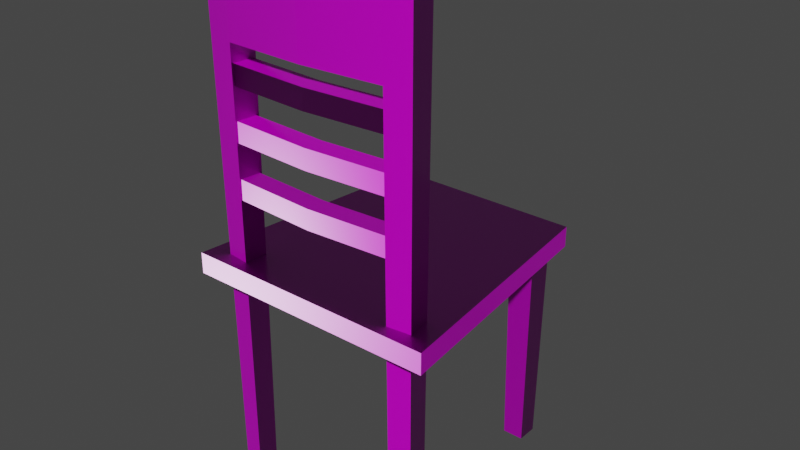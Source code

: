 # Source: Blender_lab3_211A_strilets.blend  (saved by Blender 2.93.21; exported with 4.5.12 LTS)
import bpy
from mathutils import Matrix  # noqa: F401  (used for matrix-valued properties, if any)

bpy.ops.wm.read_factory_settings(use_empty=True)
scene = bpy.context.scene
scene.name = 'Scene'

# ---- collections
col_collection = bpy.data.collections.new('Collection'); scene.collection.children.link(col_collection)

# ---- images (referenced by path relative to the original .blend; pixels are not part of the script)
import os
ASSET_DIR = os.environ.get("B2B_ASSET_DIR", "")  # directory of the original .blend (textures are referenced by path, not embedded)
HERE = os.path.dirname(os.path.abspath(__file__))  # packed textures are extracted next to this script under _unpacked/

def load_image(name, relpath, width, height, colorspace="sRGB"):
    """Load a texture the original file referenced (path relative to the .blend, or extracted next to this script)."""
    p = next((c for c in (os.path.join(HERE, relpath), os.path.join(ASSET_DIR, relpath)) if relpath and os.path.exists(c)), "")
    if p:
        img = bpy.data.images.load(p, check_existing=True)
        img.name = name
    else:  # same state as the original file: an image datablock whose file is absent (Cycles renders it pink)
        img = bpy.data.images.new(name, width, height)
        img.source = "FILE"
        img.filepath = "//" + (relpath or name)
    img.colorspace_settings.name = colorspace
    return img
img_krzeslolow_defaultmaterial_basecolor_png = load_image('krzesloLow_DefaultMaterial_BaseColor.png', 'krzesloLow_DefaultMaterial_BaseColor.png', 1024, 1024, 'sRGB')
img_krzeslolow_defaultmaterial_metallic_png = load_image('krzesloLow_DefaultMaterial_Metallic.png', 'krzesloLow_DefaultMaterial_Metallic.png', 1024, 1024, 'sRGB')
img_krzeslolow_defaultmaterial_normal_png = load_image('krzesloLow_DefaultMaterial_Normal.png', 'krzesloLow_DefaultMaterial_Normal.png', 1024, 1024, 'Non-Color')
img_krzeslolow_defaultmaterial_roughness_png = load_image('krzesloLow_DefaultMaterial_Roughness.png', 'krzesloLow_DefaultMaterial_Roughness.png', 1024, 1024, 'sRGB')

# ---- materials (node trees are filled in below, after node groups)
mat_material_002 = bpy.data.materials.new('Material.002')
mat_material_002.use_transparent_shadow = False

# ---- node groups
ng_auto_smooth = bpy.data.node_groups.new('Auto Smooth', 'GeometryNodeTree')
_s = ng_auto_smooth.interface.new_socket(name='Geometry', in_out='OUTPUT', socket_type='NodeSocketGeometry')
_s = ng_auto_smooth.interface.new_socket(name='Geometry', in_out='INPUT', socket_type='NodeSocketGeometry')
_s = ng_auto_smooth.interface.new_socket(name='Angle', in_out='INPUT', socket_type='NodeSocketFloat')
_s.subtype = 'ANGLE'
_s.min_value = 0.0
_s.max_value = 3.142
ng_auto_smooth.is_modifier = True
_N = ng_auto_smooth.nodes; _L = ng_auto_smooth.links
n0 = _N.new('NodeGroupOutput'); n0.name = 'Group Output'; n0.location = (480, -100)
n1 = _N.new('NodeGroupInput'); n1.name = 'Group Input'; n1.location = (-420, -300)
n2 = _N.new('NodeGroupInput'); n2.name = 'Group Input.001'; n2.location = (-60, -100)
n3 = _N.new('GeometryNodeSetShadeSmooth'); n3.name = 'Set Shade Smooth'; n3.location = (120, -100)
n3.domain = 'EDGE'
n4 = _N.new('GeometryNodeSetShadeSmooth'); n4.name = 'Set Shade Smooth.001'; n4.location = (300, -100)
n5 = _N.new('GeometryNodeInputMeshEdgeAngle'); n5.name = 'Edge Angle'; n5.location = (-420, -220)
n6 = _N.new('GeometryNodeInputEdgeSmooth'); n6.name = 'Is Edge Smooth'; n6.location = (-60, -160)
n7 = _N.new('GeometryNodeInputShadeSmooth'); n7.name = 'Is Face Smooth'; n7.location = (-240, -340)
n8 = _N.new('FunctionNodeBooleanMath'); n8.name = 'Boolean Math'; n8.location = (-60, -220)
n9 = _N.new('FunctionNodeCompare'); n9.name = 'Compare'; n9.location = (-240, -180)
n9.operation = 'LESS_EQUAL'
_L.new(n5.outputs[0], n9.inputs[0])
_L.new(n4.outputs[0], n0.inputs[0])
_L.new(n1.outputs[1], n9.inputs[1])
_L.new(n9.outputs[0], n8.inputs[0])
_L.new(n7.outputs[0], n8.inputs[1])
_L.new(n2.outputs[0], n3.inputs[0])
_L.new(n6.outputs[0], n3.inputs[1])
_L.new(n3.outputs[0], n4.inputs[0])
_L.new(n8.outputs[0], n3.inputs[2])
n0.is_active_output = True

# ---- material node trees
mat_material_002.use_nodes = True; mat_material_002.node_tree.nodes.clear()
_N = mat_material_002.node_tree.nodes; _L = mat_material_002.node_tree.links
n0 = _N.new('ShaderNodeBsdfPrincipled'); n0.name = 'Principled BSDF'; n0.location = (10, 300)
n0.distribution = 'GGX'
n0.subsurface_method = 'BURLEY'
n0.inputs[3].default_value = 1.45
n0.inputs[27].default_value = (0.0, 0.0, 0.0, 1.0)
n0.inputs[28].default_value = 1.0
n1 = _N.new('ShaderNodeOutputMaterial'); n1.name = 'Material Output'; n1.location = (300, 300)
n2 = _N.new('ShaderNodeTexImage'); n2.name = 'Image Texture'; n2.location = (-506, 419)
n2.image = img_krzeslolow_defaultmaterial_basecolor_png
n3 = _N.new('ShaderNodeTexImage'); n3.name = 'Image Texture.001'; n3.location = (-879, 181)
n3.image = img_krzeslolow_defaultmaterial_metallic_png
n4 = _N.new('ShaderNodeNormalMap'); n4.name = 'Normal Map'; n4.location = (-509, -376)
n5 = _N.new('ShaderNodeTexImage'); n5.name = 'Image Texture.002'; n5.location = (-831, -389)
n5.image = img_krzeslolow_defaultmaterial_normal_png
n6 = _N.new('ShaderNodeTexImage'); n6.name = 'Image Texture.003'; n6.location = (-577, 102)
n6.image = img_krzeslolow_defaultmaterial_roughness_png
_L.new(n0.outputs[0], n1.inputs[0])
_L.new(n2.outputs[0], n0.inputs[0])
_L.new(n5.outputs[0], n4.inputs[1])
_L.new(n4.outputs[0], n0.inputs[5])
_L.new(n6.outputs[0], n0.inputs[2])
n1.is_active_output = True

# ---- world
world_world = bpy.data.worlds.new('World'); scene.world = world_world
world_world.use_nodes = True; world_world.node_tree.nodes.clear()
_N = world_world.node_tree.nodes; _L = world_world.node_tree.links
n0 = _N.new('ShaderNodeOutputWorld'); n0.name = 'World Output'; n0.location = (300, 300)
n1 = _N.new('ShaderNodeBackground'); n1.name = 'Background'; n1.location = (10, 300)
n1.inputs[0].default_value = (0.05088, 0.05088, 0.05088, 1.0)
_L.new(n1.outputs[0], n0.inputs[0])
n0.is_active_output = True
world_world.color = (0.05088, 0.05088, 0.05088)
world_world.use_sun_shadow = False
world_world.sun_shadow_jitter_overblur = 0.0

# ---- meshes
me_cube_005 = bpy.data.meshes.new('Cube.005')
me_cube_005.from_pydata([(-0.6564, 0.714, -0.1032), (-0.6777, 0.6928, 1.58), (-0.6564, 0.878, -0.1032), (-0.6777, 0.8992, 1.58), (-0.4925, 0.714, -0.1032), (-0.4712, 0.6928, 1.58), (-0.4925, 0.878, -0.1032), (-0.4712, 0.8992, 1.58)], [], [(0, 1, 3, 2), (2, 3, 7, 6), (6, 7, 5, 4), (4, 5, 1, 0), (2, 6, 4, 0), (7, 3, 1, 5)])
me_cube_005.polygons.foreach_set('use_smooth', [True] * 6)
_k = set([(0, 1), (0, 2), (0, 4), (1, 3), (1, 5), (2, 3), (2, 6), (3, 7), (4, 5), (4, 6), (5, 7), (6, 7)])
me_cube_005.attributes.new('sharp_edge', 'BOOLEAN', 'EDGE').data.foreach_set('value', [ (min(e.vertices), max(e.vertices)) in _k for e in me_cube_005.edges])
_uv = me_cube_005.uv_layers.new(name='UVMap')
_uv.uv.foreach_set('vector', [0.3759, 0.6022, 0.3791, 0.8515, 0.3485, 0.8515, 0.3516, 0.6022, 0.4541, 0.6022, 0.4572, 0.8515, 0.4267, 0.8515, 0.4298, 0.6022, 0.415, 0.6022, 0.4181, 0.8515, 0.3876, 0.8515, 0.3907, 0.6022, 0.3368, 0.6022, 0.34, 0.8515, 0.3094, 0.8515, 0.3126, 0.6022, 0.5377, 0.8313, 0.5377, 0.8555, 0.5134, 0.8555, 0.5134, 0.8313, 0.1905, 0.8302, 0.16, 0.8302, 0.16, 0.7996, 0.1905, 0.7996])
me_cube_005.materials.append(mat_material_002)
me_cube_005.use_remesh_fix_poles = True
me_cube_005.use_remesh_preserve_attributes = False
me_cube_005.update()
me_cube_004 = bpy.data.meshes.new('Cube.004')
me_cube_004.from_pydata([(0.5079, 0.7131, -0.1032), (0.4876, 0.6928, 1.58), (0.5079, 0.8789, -0.1032), (0.4876, 0.8992, 1.58), (0.6738, 0.7131, -0.1032), (0.6941, 0.6928, 1.58), (0.6738, 0.8789, -0.1032), (0.6941, 0.8992, 1.58)], [], [(0, 1, 3, 2), (2, 3, 7, 6), (6, 7, 5, 4), (4, 5, 1, 0), (2, 6, 4, 0), (7, 3, 1, 5)])
me_cube_004.polygons.foreach_set('use_smooth', [True] * 6)
_k = set([(0, 1), (0, 2), (0, 4), (1, 3), (1, 5), (2, 3), (2, 6), (3, 7), (4, 5), (4, 6), (5, 7), (6, 7)])
me_cube_004.attributes.new('sharp_edge', 'BOOLEAN', 'EDGE').data.foreach_set('value', [ (min(e.vertices), max(e.vertices)) in _k for e in me_cube_004.edges])
_uv = me_cube_004.uv_layers.new(name='UVMap')
_uv.uv.foreach_set('vector', [0.1095, 0.6022, 0.1125, 0.8502, 0.08211, 0.8502, 0.0851, 0.6022, 0.03168, 0.6022, 0.03467, 0.8502, 0.004261, 0.8502, 0.007249, 0.6022, 0.1485, 0.6022, 0.1514, 0.8502, 0.121, 0.8502, 0.124, 0.6022, 0.0706, 0.6022, 0.07359, 0.8502, 0.04319, 0.8502, 0.04617, 0.6022, 0.5563, 0.8313, 0.5807, 0.8313, 0.5807, 0.8557, 0.5563, 0.8557, 0.2333, 0.8504, 0.2029, 0.8504, 0.2029, 0.82, 0.2333, 0.82])
me_cube_004.materials.append(mat_material_002)
me_cube_004.use_remesh_fix_poles = True
me_cube_004.use_remesh_preserve_attributes = False
me_cube_004.update()
me_cube_003 = bpy.data.meshes.new('Cube.003')
me_cube_003.from_pydata([(-0.8168, -0.8696, -0.1032), (-0.8441, -0.8916, 3.878), (-0.7999, -0.7137, -0.1032), (-0.8219, -0.6864, 3.878), (-0.6608, -0.8866, -0.1032), (-0.6389, -0.9139, 3.878), (-0.6439, -0.7306, -0.1032), (-0.6166, -0.7086, 3.878), (-0.8398, -0.8881, 3.331), (-0.8184, -0.6907, 3.331), (-0.6209, -0.7121, 3.331), (-0.6423, -0.9095, 3.331), (0.6462, -0.8952, -0.1032), (0.631, -0.9141, 3.878), (0.6271, -0.7241, -0.1032), (0.6081, -0.709, 3.878), (0.8172, -0.8761, -0.1032), (0.8362, -0.8913, 3.878), (0.7982, -0.705, -0.1032), (0.8133, -0.6861, 3.878), (0.6334, -0.9112, 3.337), (0.6111, -0.7113, 3.337), (0.8109, -0.6891, 3.337), (0.8332, -0.8889, 3.337), (-0.004916, -0.7454, 3.334), (-0.004481, -0.944, 3.334), (-0.003931, -0.9476, 3.878), (-0.004241, -0.7424, 3.878)], [], [(8, 1, 3, 9), (9, 3, 7, 10), (11, 5, 1, 8), (2, 6, 4, 0), (7, 3, 1, 5), (4, 11, 8, 0), (6, 10, 11, 4), (2, 9, 10, 6), (0, 8, 9, 2), (21, 15, 19, 22), (22, 19, 17, 23), (23, 17, 13, 20), (14, 18, 16, 12), (19, 15, 13, 17), (16, 23, 20, 12), (18, 22, 23, 16), (14, 21, 22, 18), (12, 20, 21, 14), (24, 21, 20, 25), (26, 25, 20, 13), (27, 26, 13, 15), (24, 27, 15, 21), (10, 7, 27, 24), (7, 5, 26, 27), (5, 11, 25, 26), (10, 24, 25, 11)])
me_cube_003.polygons.foreach_set('use_smooth', [True] * 26)
_k = set([(0, 2), (0, 4), (0, 8), (1, 3), (1, 5), (1, 8), (2, 6), (2, 9), (3, 7), (3, 9), (4, 6), (4, 11), (5, 26), (6, 10), (7, 27), (10, 11), (10, 24), (11, 25), (12, 14), (12, 16), (12, 20), (13, 17), (13, 26), (14, 18), (14, 21), (15, 19), (15, 27), (16, 18), (16, 23), (17, 19), (17, 23), (18, 22), (19, 22), (20, 21), (20, 25), (21, 24)])
me_cube_003.attributes.new('sharp_edge', 'BOOLEAN', 'EDGE').data.foreach_set('value', [ (min(e.vertices), max(e.vertices)) in _k for e in me_cube_003.edges])
_uv = me_cube_003.uv_layers.new(name='UVMap')
_uv.uv.foreach_set('vector', [0.8187, 0.08525, 0.8181, 0.004261, 0.8486, 0.004261, 0.8481, 0.08525, 0.5044, 0.5127, 0.5049, 0.5937, 0.4744, 0.5937, 0.475, 0.5127, 0.2236, 0.08528, 0.2231, 0.004291, 0.2537, 0.004313, 0.253, 0.0853, 0.004261, 0.8819, 0.004261, 0.8587, 0.02749, 0.8587, 0.02749, 0.8819, 0.2976, 0.8173, 0.3009, 0.8477, 0.2705, 0.851, 0.2672, 0.8206, 0.2263, 0.5937, 0.2236, 0.08528, 0.253, 0.0853, 0.2496, 0.5937, 0.9609, 0.004261, 0.9639, 0.5127, 0.9345, 0.5127, 0.9376, 0.004261, 0.5016, 0.004276, 0.5044, 0.5127, 0.475, 0.5127, 0.4784, 0.004261, 0.8217, 0.5937, 0.8187, 0.08525, 0.8481, 0.08525, 0.845, 0.5937, 0.2923, 0.5135, 0.2928, 0.5937, 0.2622, 0.5937, 0.2625, 0.5136, 0.8873, 0.5135, 0.8877, 0.5937, 0.8572, 0.5937, 0.8576, 0.5135, 0.004714, 0.08444, 0.004261, 0.004319, 0.03483, 0.004298, 0.03448, 0.08442, 0.6147, 0.8313, 0.6147, 0.8568, 0.5892, 0.8568, 0.5892, 0.8313, 0.3009, 0.6056, 0.2975, 0.636, 0.2671, 0.6326, 0.2705, 0.6022, 0.007207, 0.5937, 0.004714, 0.08444, 0.03448, 0.08442, 0.03269, 0.5937, 0.8852, 0.004261, 0.8873, 0.5135, 0.8576, 0.5135, 0.8597, 0.004261, 0.2899, 0.004269, 0.2923, 0.5135, 0.2625, 0.5136, 0.2644, 0.004284, 0.9239, 0.004261, 0.926, 0.5135, 0.8962, 0.5135, 0.8984, 0.004261, 0.1894, 0.6966, 0.1944, 0.7878, 0.1648, 0.7911, 0.16, 0.6967, 0.129, 0.004261, 0.129, 0.08481, 0.03448, 0.08442, 0.03483, 0.004298, 0.2926, 0.7266, 0.2622, 0.7266, 0.2671, 0.6326, 0.2975, 0.636, 0.3836, 0.5131, 0.3835, 0.5936, 0.2928, 0.5937, 0.2923, 0.5135, 0.475, 0.5127, 0.4744, 0.5937, 0.3835, 0.5936, 0.3836, 0.5131, 0.2976, 0.8173, 0.2672, 0.8206, 0.2622, 0.7266, 0.2926, 0.7266, 0.2231, 0.004291, 0.2236, 0.08528, 0.129, 0.08481, 0.129, 0.004261, 0.1944, 0.6054, 0.1894, 0.6966, 0.16, 0.6967, 0.1651, 0.6022])
me_cube_003.materials.append(mat_material_002)
me_cube_003.use_remesh_fix_poles = True
me_cube_003.use_remesh_preserve_attributes = False
me_cube_003.update()
me_cube_007 = bpy.data.meshes.new('Cube.007')
me_cube_007.from_pydata([(-0.7071, -0.8869, 2.632), (-0.7071, -0.8869, 2.789), (-0.7071, -0.7296, 2.632), (-0.7071, -0.7296, 2.789), (0.7071, -0.8869, 2.632), (0.7071, -0.8869, 2.789), (0.7071, -0.7296, 2.632), (0.7071, -0.7296, 2.789), (5.274e-16, -0.7709, 2.632), (5.274e-16, -0.7709, 2.789), (5.274e-16, -0.9282, 2.632), (5.274e-16, -0.9282, 2.789)], [], [(0, 1, 3, 2), (8, 9, 7, 6), (6, 7, 5, 4), (10, 11, 1, 0), (8, 6, 4, 10), (9, 3, 1, 11), (7, 9, 11, 5), (2, 8, 10, 0), (4, 5, 11, 10), (2, 3, 9, 8)])
me_cube_007.polygons.foreach_set('use_smooth', [True] * 10)
_k = set([(0, 1), (0, 2), (0, 10), (1, 3), (1, 11), (2, 3), (2, 8), (3, 9), (4, 5), (4, 6), (4, 10), (5, 7), (5, 11), (6, 7), (6, 8), (7, 9)])
me_cube_007.attributes.new('sharp_edge', 'BOOLEAN', 'EDGE').data.foreach_set('value', [ (min(e.vertices), max(e.vertices)) in _k for e in me_cube_007.edges])
_uv = me_cube_007.uv_layers.new(name='UVMap')
_uv.uv.foreach_set('vector', [0.16, 0.862, 0.16, 0.8387, 0.1832, 0.8387, 0.1832, 0.862, 0.8901, 0.707, 0.9134, 0.707, 0.9134, 0.8118, 0.8901, 0.8118, 0.791, 0.8316, 0.791, 0.8549, 0.7677, 0.8549, 0.7677, 0.8316, 0.9219, 0.707, 0.9452, 0.707, 0.9452, 0.8118, 0.9219, 0.8118, 0.5367, 0.7181, 0.5428, 0.8227, 0.5195, 0.8227, 0.5134, 0.7181, 0.5953, 0.7181, 0.5892, 0.6135, 0.6125, 0.6135, 0.6186, 0.7181, 0.5892, 0.8227, 0.5953, 0.7181, 0.6186, 0.7181, 0.6125, 0.8227, 0.5428, 0.6135, 0.5367, 0.7181, 0.5134, 0.7181, 0.5195, 0.6135, 0.9219, 0.6022, 0.9452, 0.6022, 0.9452, 0.707, 0.9219, 0.707, 0.8901, 0.6022, 0.9134, 0.6022, 0.9134, 0.707, 0.8901, 0.707])
me_cube_007.materials.append(mat_material_002)
me_cube_007.use_remesh_fix_poles = True
me_cube_007.use_remesh_preserve_attributes = False
me_cube_007.update()
me_cube_008 = bpy.data.meshes.new('Cube.008')
me_cube_008.from_pydata([(-0.7071, -0.8869, 3.031), (-0.7071, -0.8869, 3.188), (-0.7071, -0.7296, 3.031), (-0.7071, -0.7296, 3.188), (0.7071, -0.8869, 3.031), (0.7071, -0.8869, 3.188), (0.7071, -0.7296, 3.031), (0.7071, -0.7296, 3.188), (5.274e-16, -0.7709, 3.031), (5.274e-16, -0.7709, 3.188), (5.274e-16, -0.9282, 3.031), (5.274e-16, -0.9282, 3.188)], [], [(0, 1, 3, 2), (8, 9, 7, 6), (6, 7, 5, 4), (10, 11, 1, 0), (8, 6, 4, 10), (9, 3, 1, 11), (7, 9, 11, 5), (2, 8, 10, 0), (4, 5, 11, 10), (2, 3, 9, 8)])
me_cube_008.polygons.foreach_set('use_smooth', [True] * 10)
_k = set([(0, 1), (0, 2), (0, 10), (1, 3), (1, 11), (2, 3), (2, 8), (3, 9), (4, 5), (4, 6), (4, 10), (5, 7), (5, 11), (6, 7), (6, 8), (7, 9)])
me_cube_008.attributes.new('sharp_edge', 'BOOLEAN', 'EDGE').data.foreach_set('value', [ (min(e.vertices), max(e.vertices)) in _k for e in me_cube_008.edges])
_uv = me_cube_008.uv_layers.new(name='UVMap')
_uv.uv.foreach_set('vector', [0.7359, 0.8549, 0.7359, 0.8316, 0.7592, 0.8316, 0.7592, 0.8549, 0.791, 0.7183, 0.7677, 0.7183, 0.7677, 0.6135, 0.791, 0.6135, 0.6944, 0.8545, 0.6711, 0.8545, 0.6711, 0.8313, 0.6944, 0.8313, 0.9957, 0.109, 0.9725, 0.109, 0.9725, 0.004261, 0.9957, 0.004261, 0.209, 0.7068, 0.2029, 0.6022, 0.2262, 0.6022, 0.2323, 0.7068, 0.5574, 0.7181, 0.5513, 0.6135, 0.5746, 0.6135, 0.5807, 0.7181, 0.5513, 0.8227, 0.5574, 0.7181, 0.5807, 0.7181, 0.5746, 0.8227, 0.2029, 0.8114, 0.209, 0.7068, 0.2323, 0.7068, 0.2262, 0.8114, 0.9957, 0.2138, 0.9725, 0.2138, 0.9725, 0.109, 0.9957, 0.109, 0.791, 0.8231, 0.7677, 0.8231, 0.7677, 0.7183, 0.791, 0.7183])
me_cube_008.materials.append(mat_material_002)
me_cube_008.use_remesh_fix_poles = True
me_cube_008.use_remesh_preserve_attributes = False
me_cube_008.update()
me_cube_006 = bpy.data.meshes.new('Cube.006')
me_cube_006.from_pydata([(-0.7071, -0.8869, 2.212), (-0.7071, -0.8869, 2.369), (-0.7071, -0.7296, 2.212), (-0.7071, -0.7296, 2.369), (0.7071, -0.8869, 2.212), (0.7071, -0.8869, 2.369), (0.7071, -0.7296, 2.212), (0.7071, -0.7296, 2.369), (5.274e-16, -0.7709, 2.212), (5.274e-16, -0.7709, 2.369), (5.274e-16, -0.9282, 2.212), (5.274e-16, -0.9282, 2.369)], [], [(0, 1, 3, 2), (8, 9, 7, 6), (6, 7, 5, 4), (10, 11, 1, 0), (8, 6, 4, 10), (9, 3, 1, 11), (7, 9, 11, 5), (2, 8, 10, 0), (4, 5, 11, 10), (2, 3, 9, 8)])
me_cube_006.polygons.foreach_set('use_smooth', [True] * 10)
_k = set([(0, 1), (0, 2), (0, 10), (1, 3), (1, 11), (2, 3), (2, 8), (3, 9), (4, 5), (4, 6), (4, 10), (5, 7), (5, 11), (6, 7), (6, 8), (7, 9)])
me_cube_006.attributes.new('sharp_edge', 'BOOLEAN', 'EDGE').data.foreach_set('value', [ (min(e.vertices), max(e.vertices)) in _k for e in me_cube_006.edges])
_uv = me_cube_006.uv_layers.new(name='UVMap')
_uv.uv.foreach_set('vector', [0.6332, 0.8313, 0.6565, 0.8313, 0.6565, 0.8545, 0.6332, 0.8545, 0.9537, 0.707, 0.977, 0.707, 0.977, 0.8118, 0.9537, 0.8118, 0.7274, 0.8517, 0.7274, 0.875, 0.7041, 0.875, 0.7041, 0.8517, 0.7359, 0.7183, 0.7592, 0.7183, 0.7592, 0.8231, 0.7359, 0.8231, 0.6332, 0.7181, 0.6271, 0.6135, 0.6504, 0.6135, 0.6565, 0.7181, 0.6883, 0.7181, 0.6944, 0.8227, 0.6711, 0.8227, 0.665, 0.7181, 0.6944, 0.6135, 0.6883, 0.7181, 0.665, 0.7181, 0.6711, 0.6135, 0.6271, 0.8227, 0.6332, 0.7181, 0.6565, 0.7181, 0.6504, 0.8227, 0.7359, 0.6135, 0.7592, 0.6135, 0.7592, 0.7183, 0.7359, 0.7183, 0.9537, 0.6022, 0.977, 0.6022, 0.977, 0.707, 0.9537, 0.707])
me_cube_006.materials.append(mat_material_002)
me_cube_006.use_remesh_fix_poles = True
me_cube_006.use_remesh_preserve_attributes = False
me_cube_006.update()
me_cube_002 = bpy.data.meshes.new('Cube.002')
me_cube_002.from_pydata([(-1.0, -1.0, 1.568), (-1.0, -1.0, 1.733), (-0.7755, 1.0, 1.568), (-0.7755, 1.0, 1.733), (1.0, -1.0, 1.568), (1.0, -1.0, 1.733), (0.7755, 1.0, 1.568), (0.7755, 1.0, 1.733)], [], [(0, 1, 3, 2), (2, 3, 7, 6), (6, 7, 5, 4), (4, 5, 1, 0), (2, 6, 4, 0), (7, 3, 1, 5)])
me_cube_002.polygons.foreach_set('use_smooth', [True] * 6)
_k = set([(0, 1), (0, 2), (0, 4), (1, 3), (1, 5), (2, 3), (2, 6), (3, 7), (4, 5), (4, 6), (5, 7), (6, 7)])
me_cube_002.attributes.new('sharp_edge', 'BOOLEAN', 'EDGE').data.foreach_set('value', [ (min(e.vertices), max(e.vertices)) in _k for e in me_cube_002.edges])
_uv = me_cube_002.uv_layers.new(name='UVMap')
_uv.uv.foreach_set('vector', [0.8425, 0.9002, 0.8181, 0.9002, 0.8181, 0.6022, 0.8425, 0.6022, 0.7274, 0.8432, 0.7029, 0.8432, 0.7029, 0.6135, 0.7274, 0.6135, 0.8816, 0.9002, 0.8572, 0.9002, 0.8572, 0.6022, 0.8816, 0.6022, 0.4658, 0.6022, 0.4902, 0.6022, 0.4902, 0.8983, 0.4658, 0.8983, 0.5467, 0.3089, 0.7763, 0.3089, 0.8096, 0.605, 0.5134, 0.605, 0.5467, 0.004261, 0.7763, 0.004261, 0.8096, 0.3004, 0.5134, 0.3004])
me_cube_002.materials.append(mat_material_002)
me_cube_002.use_remesh_fix_poles = True
me_cube_002.use_remesh_preserve_attributes = False
me_cube_002.update()

# ---- objects
ob_loga1_low = bpy.data.objects.new('loga1_low', me_cube_005)
ob_noga_low = bpy.data.objects.new('noga_low', me_cube_004)
ob_oparcie_low = bpy.data.objects.new('oparcie_low', me_cube_003)
ob_patyk1_low = bpy.data.objects.new('patyk1_low', me_cube_007)
ob_patyk2_low = bpy.data.objects.new('patyk2_low', me_cube_008)
ob_patyk_low = bpy.data.objects.new('patyk_low', me_cube_006)
ob_siedzisko_low = bpy.data.objects.new('siedzisko_low', me_cube_002)

# ---- transforms, parenting, visibility, modifiers, constraints
ob_loga1_low.location = (0.0, 0.0, 0.0)
_m = ob_loga1_low.modifiers.new('Auto Smooth', 'NODES')
_m.node_group = ng_auto_smooth
_gi = [s.identifier for s in ng_auto_smooth.interface.items_tree if s.item_type == 'SOCKET' and s.in_out == 'INPUT']
_m[_gi[1]] = 3.142  # Angle
ob_noga_low.location = (0.0, 0.0, 0.0)
_m = ob_noga_low.modifiers.new('Auto Smooth', 'NODES')
_m.node_group = ng_auto_smooth
_gi = [s.identifier for s in ng_auto_smooth.interface.items_tree if s.item_type == 'SOCKET' and s.in_out == 'INPUT']
_m[_gi[1]] = 3.142  # Angle
ob_oparcie_low.location = (0.0, 0.0, 0.0)
_m = ob_oparcie_low.modifiers.new('Auto Smooth', 'NODES')
_m.node_group = ng_auto_smooth
_gi = [s.identifier for s in ng_auto_smooth.interface.items_tree if s.item_type == 'SOCKET' and s.in_out == 'INPUT']
_m[_gi[1]] = 3.142  # Angle
ob_patyk1_low.location = (0.0, 0.0, 0.0)
_m = ob_patyk1_low.modifiers.new('Auto Smooth', 'NODES')
_m.node_group = ng_auto_smooth
_gi = [s.identifier for s in ng_auto_smooth.interface.items_tree if s.item_type == 'SOCKET' and s.in_out == 'INPUT']
_m[_gi[1]] = 3.142  # Angle
ob_patyk2_low.location = (0.0, 0.0, 0.0)
_m = ob_patyk2_low.modifiers.new('Auto Smooth', 'NODES')
_m.node_group = ng_auto_smooth
_gi = [s.identifier for s in ng_auto_smooth.interface.items_tree if s.item_type == 'SOCKET' and s.in_out == 'INPUT']
_m[_gi[1]] = 3.142  # Angle
ob_patyk_low.location = (0.0, 0.0, 0.0)
_m = ob_patyk_low.modifiers.new('Auto Smooth', 'NODES')
_m.node_group = ng_auto_smooth
_gi = [s.identifier for s in ng_auto_smooth.interface.items_tree if s.item_type == 'SOCKET' and s.in_out == 'INPUT']
_m[_gi[1]] = 3.142  # Angle
ob_siedzisko_low.location = (0.0, 0.0, 0.0)
_m = ob_siedzisko_low.modifiers.new('Auto Smooth', 'NODES')
_m.node_group = ng_auto_smooth
_gi = [s.identifier for s in ng_auto_smooth.interface.items_tree if s.item_type == 'SOCKET' and s.in_out == 'INPUT']
_m[_gi[1]] = 3.136  # Angle

# ---- collection membership
col_collection.objects.link(ob_loga1_low)
col_collection.objects.link(ob_noga_low)
col_collection.objects.link(ob_oparcie_low)
col_collection.objects.link(ob_patyk1_low)
col_collection.objects.link(ob_patyk2_low)
col_collection.objects.link(ob_patyk_low)
col_collection.objects.link(ob_siedzisko_low)

# ---- scene / render settings (as saved in the file)
scene.frame_start = 1; scene.frame_end = 250; scene.frame_set(1)
scene.render.engine = 'BLENDER_EEVEE_NEXT'
scene.cycles.use_denoising = False
scene.cycles.samples = 128
scene.cycles.sampling_pattern = 'TABULATED_SOBOL'
scene.cycles.use_adaptive_sampling = False
scene.cycles.use_light_tree = False
scene.view_settings.view_transform = 'Filmic'
bpy.context.view_layer.update()

# ---- added for rendering (the .blend has no active camera and no usable light): camera, sun
cam_auto = bpy.data.cameras.new('AutoCamera')
cam_auto.lens = 50.0
cam_auto.sensor_width = 36.0
cam_auto.clip_end = 1000.0
ob_auto_camera = bpy.data.objects.new('AutoCamera', cam_auto)
scene.collection.objects.link(ob_auto_camera)
ob_auto_camera.location = (4.51826, -5.42191, 5.50185)
ob_auto_camera.rotation_euler = (1.09748, -7.21219e-08, 0.694738)
scene.camera = ob_auto_camera
light_auto_sun = bpy.data.lights.new('AutoSun', 'SUN')
light_auto_sun.energy = 3.0
light_auto_sun.angle = 0.0523599
ob_auto_sun = bpy.data.objects.new('AutoSun', light_auto_sun)
scene.collection.objects.link(ob_auto_sun)
ob_auto_sun.rotation_euler = (0.872665, 0.174533, 0.523599)
bpy.context.view_layer.update()
